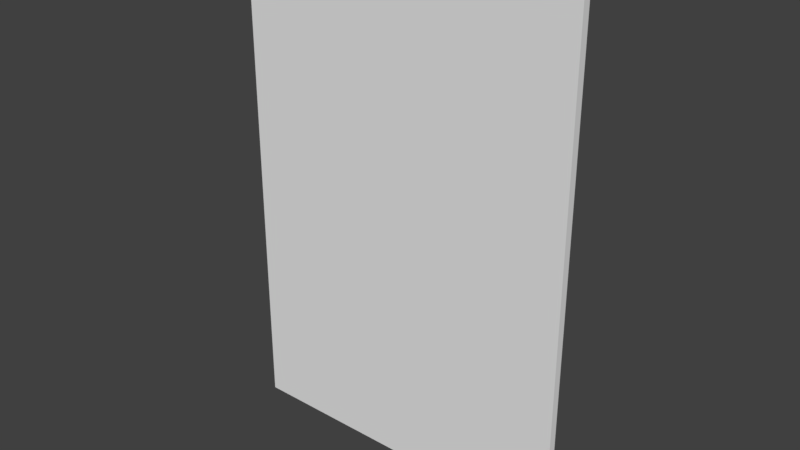 # Source: door.blend  (saved by Blender 2.79.0; exported with 4.5.12 LTS)
import bpy
from mathutils import Matrix  # noqa: F401  (used for matrix-valued properties, if any)

bpy.ops.wm.read_factory_settings(use_empty=True)
scene = bpy.context.scene
scene.name = 'Scene'

# ---- collections
col_collection_1 = bpy.data.collections.new('Collection 1'); scene.collection.children.link(col_collection_1)

# ---- materials (node trees are filled in below, after node groups)
mat_material = bpy.data.materials.new('Material')
mat_material.alpha_threshold = 0.0
mat_material.use_transparent_shadow = False
mat_material.roughness = 0.5
mat_material.line_color = (0.0, 0.0, 0.0, 1.0)

# ---- material node trees

# ---- world
world_world = bpy.data.worlds.new('World'); scene.world = world_world
world_world.color = (0.05088, 0.05088, 0.05088)
world_world.use_sun_shadow = False
world_world.sun_shadow_jitter_overblur = 0.0
world_world.cycles.sampling_method = 'MANUAL'

# ---- meshes
me_cube_001 = bpy.data.meshes.new('Cube.001')
me_cube_001.from_pydata([(2.599, -0.05881, -3.799), (-2.599, -0.05881, -3.799), (2.599, -0.05881, 3.798), (-2.599, -0.05881, 3.798), (2.599, 0.05851, -3.798), (-2.599, 0.05851, -3.798), (2.599, 0.05911, 3.798), (-2.599, 0.05911, 3.798)], [], [(1, 5, 4, 0), (0, 4, 6, 2), (3, 7, 5, 1), (2, 6, 7, 3), (4, 5, 7, 6), (0, 2, 3, 1)])
_uv = me_cube_001.uv_layers.new(name='UVMap')
_uv.uv.foreach_set('vector', [0.6748, 0.8454, 0.6525, 0.8454, 0.6525, 0.379, 0.6748, 0.379, 0.8208, 0.1218, 0.8431, 0.1219, 0.8433, 0.8033, 0.8208, 0.8033, 0.8423, 0.7836, 0.8199, 0.7836, 0.82, 0.1022, 0.8423, 0.1021, 0.6095, 0.379, 0.632, 0.379, 0.632, 0.8453, 0.6095, 0.8453, 0.127, 0.009735, 0.8691, 0.0122, 0.8691, 0.9473, 0.127, 0.9448, 0.1335, 0.007164, 0.1335, 0.9423, 0.861, 0.9447, 0.861, 0.009625])
me_cube_001.materials.append(mat_material)
me_cube_001.use_remesh_preserve_volume = False
me_cube_001.use_remesh_preserve_attributes = False
me_cube_001.use_mirror_vertex_groups = False
me_cube_001.update()

# ---- objects
ob_cube_001 = bpy.data.objects.new('Cube.001', me_cube_001)

# ---- transforms, parenting, visibility, modifiers, constraints
ob_cube_001.location = (0.0, 2.98e-08, 3.819)
ob_cube_001.lock_rotations_4d = False
ob_cube_001.empty_display_type = 'ARROWS'
ob_cube_001.lineart.crease_threshold = 0.0

# ---- collection membership
col_collection_1.objects.link(ob_cube_001)

# ---- scene / render settings (as saved in the file)
scene.frame_start = 1; scene.frame_end = 250; scene.frame_set(1)
scene.render.engine = 'BLENDER_EEVEE_NEXT'
scene.render.resolution_percentage = 50
scene.render.dither_intensity = 0.0
scene.cycles.use_denoising = False
scene.cycles.samples = 128
scene.cycles.sampling_pattern = 'TABULATED_SOBOL'
scene.cycles.use_adaptive_sampling = False
scene.cycles.use_light_tree = False
scene.cycles.blur_glossy = 0.0
scene.cycles.sample_clamp_indirect = 0.0
scene.view_settings.view_transform = 'Standard'
bpy.context.view_layer.update()

# ---- added for rendering (the .blend has no active camera and no usable light): camera, sun
cam_auto = bpy.data.cameras.new('AutoCamera')
cam_auto.lens = 50.0
cam_auto.sensor_width = 36.0
cam_auto.clip_end = 1000.0
ob_auto_camera = bpy.data.objects.new('AutoCamera', cam_auto)
scene.collection.objects.link(ob_auto_camera)
ob_auto_camera.location = (8.51761, -10.221, 10.633)
ob_auto_camera.rotation_euler = (1.09748, -7.21219e-08, 0.694738)
scene.camera = ob_auto_camera
light_auto_sun = bpy.data.lights.new('AutoSun', 'SUN')
light_auto_sun.energy = 3.0
light_auto_sun.angle = 0.0523599
ob_auto_sun = bpy.data.objects.new('AutoSun', light_auto_sun)
scene.collection.objects.link(ob_auto_sun)
ob_auto_sun.rotation_euler = (0.872665, 0.174533, 0.523599)
bpy.context.view_layer.update()
